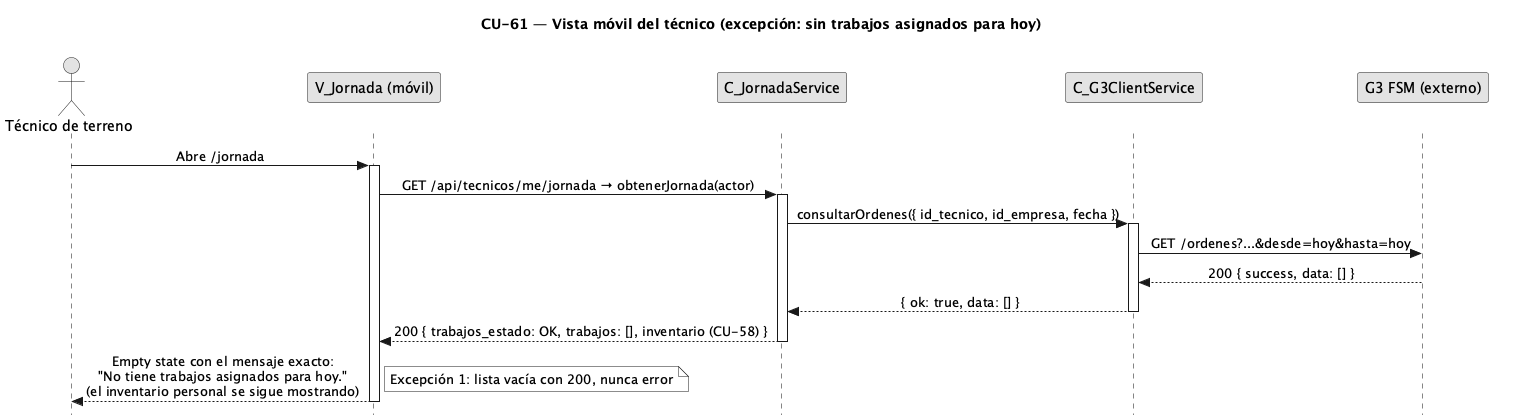

The diagram above was rendered by PlantUML. Its source (embedded in the PNG):
@startuml CU61-exc-sin-trabajos
title CU-61 — Vista móvil del técnico (excepción: sin trabajos asignados para hoy)
skinparam style strictuml
skinparam monochrome true
skinparam shadowing false
skinparam sequenceMessageAlign center
<style>
sequenceDiagram {
  participant {
    margin 30
  }
  actor {
    margin 12
  }
}
</style>
skinparam sequence {
  MessageAlign center
  LifeLineBorderColor black
}
hide footbox

actor "Técnico de terreno" as user
participant "V_Jornada (móvil)" as view
participant "C_JornadaService" as svc
participant "C_G3ClientService" as g3
participant "G3 FSM (externo)" as g3api

user -> view : Abre /jornada
activate view
view -> svc : GET /api/tecnicos/me/jornada → obtenerJornada(actor)
activate svc
svc -> g3 : consultarOrdenes({ id_tecnico, id_empresa, fecha })
activate g3
g3 -> g3api : GET /ordenes?...&desde=hoy&hasta=hoy
g3api --> g3 : 200 { success, data: [] }
g3 --> svc : { ok: true, data: [] }
deactivate g3
svc --> view : 200 { trabajos_estado: OK, trabajos: [], inventario (CU-58) }
deactivate svc
view --> user : Empty state con el mensaje exacto:\n"No tiene trabajos asignados para hoy."\n(el inventario personal se sigue mostrando)
note right : Excepción 1: lista vacía con 200, nunca error
deactivate view
@enduml